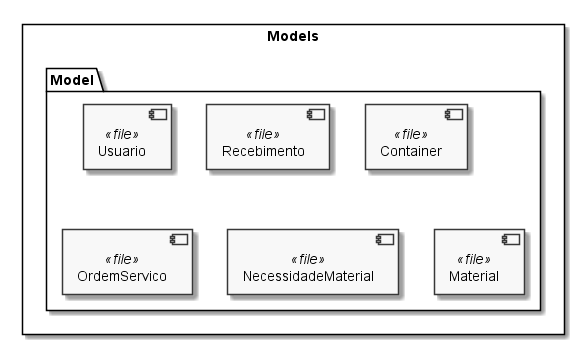

The diagram above was rendered by PlantUML. Its source (embedded in the PNG):
@startuml "Diagrama de Sequencia - Models"

skinparam componentStyle uml2
skinparam monochrome true

rectangle Models {
    folder Model {
        [Usuario] <<file>>         
        [Recebimento] <<file>>
        [Container]  <<file>>
        [OrdemServico] <<file>>
        [NecessidadeMaterial] <<file>>
        [Material] <<file>>
    }
}

@enduml